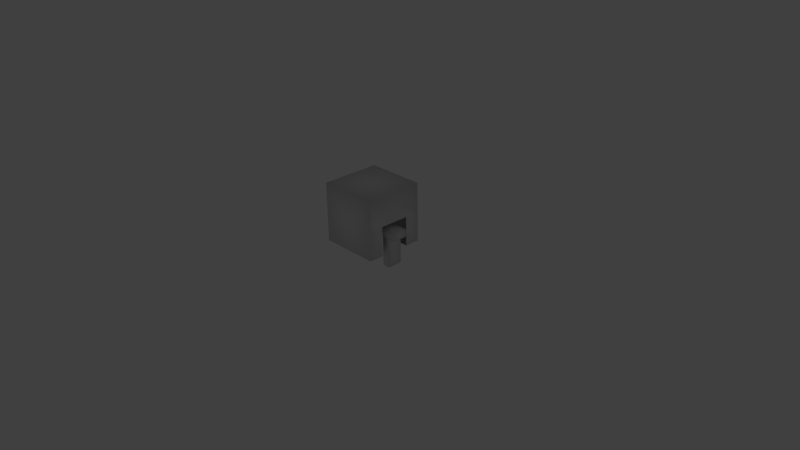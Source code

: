 # Source: crane_stay.blend  (saved by Blender 2.70.0; exported with 4.5.12 LTS)
import bpy
from mathutils import Matrix  # noqa: F401  (used for matrix-valued properties, if any)

bpy.ops.wm.read_factory_settings(use_empty=True)
scene = bpy.context.scene
scene.name = 'Scene'

# ---- collections
col_collection_1 = bpy.data.collections.new('Collection 1'); scene.collection.children.link(col_collection_1)
col_collection_1.hide_render = True
col_collection_1.hide_viewport = True
col_collection_3 = bpy.data.collections.new('Collection 3'); scene.collection.children.link(col_collection_3)
col_collection_4 = bpy.data.collections.new('Collection 4'); scene.collection.children.link(col_collection_4)
col_collection_11 = bpy.data.collections.new('Collection 11'); scene.collection.children.link(col_collection_11)

# ---- world
world_world = bpy.data.worlds.new('World'); scene.world = world_world
world_world.color = (0.05088, 0.05088, 0.05088)
world_world.use_sun_shadow = False
world_world.sun_shadow_jitter_overblur = 0.0
world_world.cycles.sampling_method = 'MANUAL'
world_world.cycles.sample_map_resolution = 256

# ---- cameras
cam_camera = bpy.data.cameras.new('Camera')
cam_camera.clip_end = 100.0
cam_camera.lens = 35.0
cam_camera.sensor_width = 32.0
cam_camera.sensor_height = 18.0
cam_camera.ortho_scale = 7.314
cam_camera.dof.focus_distance = 0.0
cam_camera.dof.aperture_fstop = 128.0

# ---- lights
light_lamp = bpy.data.lights.new('Lamp', 'POINT')
light_lamp.transmission_factor = 0.0
light_lamp.cutoff_distance = 30.0
light_lamp.energy = 100.0
light_lamp.shadow_buffer_clip_start = 1.001
light_lamp.shadow_soft_size = 0.1
light_lamp.shadow_maximum_resolution = 0.006
light_lamp.use_absolute_resolution = True
light_lamp.cycles.use_multiple_importance_sampling = False

# ---- meshes
me_cube = bpy.data.meshes.new('Cube')
me_cube.from_pydata([(0.0, 0.4, 0.0), (0.4, 0.4, 0.0), (0.4, -0.4, 0.0), (0.0, -0.4, 0.4), (0.0, 0.4, 0.4), (0.4, 0.4, 0.4), (0.4, -0.4, 0.4), (0.4, 0.3, 0.0), (0.4, -0.3, 0.0), (0.0, -0.4, 0.0), (0.4, 0.4, -0.4), (0.4, -0.2, 0.0), (0.4, -0.2, -0.4), (0.4, 0.2, 0.0), (0.4, 0.2, -0.4), (0.4, -0.4, -0.4), (-4.47e-08, -0.2, -0.4), (-1.49e-08, -0.4, -0.4), (-4.47e-08, 0.4, -0.4), (-1.49e-08, 0.2, -0.4)], [], [(4, 5, 1, 0), (5, 6, 2, 8, 7, 1), (6, 5, 4, 3), (6, 3, 9, 2), (1, 10, 18, 0), (2, 9, 17, 15), (13, 14, 10, 1), (2, 15, 12, 11), (15, 17, 16, 12), (14, 19, 18, 10)])
me_cube.polygons.foreach_set('use_smooth', [True] * 10)
_uv = me_cube.uv_layers.new(name='UVMap')
_uv.uv.foreach_set('vector', [0.4766, 0.8047, 0.3594, 0.8047, 0.3594, 0.6953, 0.4766, 0.6953, 0.3594, 0.8047, 0.1406, 0.8047, 0.1406, 0.6953, 0.1641, 0.6953, 0.3359, 0.6953, 0.3594, 0.6953, 0.1406, 0.8047, 0.3594, 0.8047, 0.3594, 0.9219, 0.1406, 0.9219, 0.1406, 0.8047, 0.02344, 0.8047, 0.02344, 0.6953, 0.1406, 0.6953, 0.3594, 0.6953, 0.3594, 0.5781, 0.4766, 0.5781, 0.4766, 0.6953, 0.1406, 0.6953, 0.02344, 0.6953, 0.02344, 0.5781, 0.1406, 0.5781, 0.3047, 0.6953, 0.3047, 0.5781, 0.3594, 0.5781, 0.3594, 0.6953, 0.1406, 0.6953, 0.1406, 0.5781, 0.1953, 0.5781, 0.1953, 0.6953, 0.1406, 0.5781, 0.02344, 0.5781, 0.02344, 0.5234, 0.1406, 0.5234, 0.3594, 0.5234, 0.4766, 0.5234, 0.4766, 0.5781, 0.3594, 0.5781])
me_cube.use_remesh_preserve_volume = False
me_cube.use_remesh_preserve_attributes = False
me_cube.use_mirror_vertex_groups = False
me_cube.update()
me_cube_003 = bpy.data.meshes.new('Cube.003')
me_cube_003.from_pydata([(-1.0, -1.0, 0.0), (-1.0, 1.0, 0.0), (1.0, 1.0, 0.0), (1.0, -1.0, 0.0), (-1.0, -1.0, 3.0), (-1.0, 1.0, 3.0), (1.0, 1.0, 3.0), (1.0, -1.0, 3.0), (-0.51, -0.51, -1.407), (-0.51, 0.51, -1.407), (0.51, 0.51, -1.407), (0.51, -0.51, -1.407)], [], [(4, 5, 1, 0), (5, 6, 2, 1), (6, 7, 3, 2), (7, 4, 0, 3), (3, 0, 8, 11), (7, 6, 5, 4), (8, 9, 10, 11), (2, 3, 11, 10), (1, 2, 10, 9), (0, 1, 9, 8)])
me_cube_003.polygons.foreach_set('use_smooth', [True] * 10)
_uv = me_cube_003.uv_layers.new(name='UVMap')
_uv.uv.foreach_set('vector', [0.8359, 0.8594, 0.8359, 0.9766, 0.6641, 0.9766, 0.6641, 0.8594, 0.8359, 0.5234, 0.8359, 0.6406, 0.6641, 0.6406, 0.6641, 0.5234, 0.8359, 0.6406, 0.8359, 0.75, 0.6641, 0.75, 0.6641, 0.6406, 0.8359, 0.75, 0.8359, 0.8594, 0.6641, 0.8594, 0.6641, 0.75, 0.6641, 0.75, 0.6641, 0.8594, 0.5781, 0.8359, 0.5781, 0.7812, 0.8359, 0.75, 0.9453, 0.75, 0.9453, 0.8594, 0.8359, 0.8594, 0.5781, 0.8359, 0.5234, 0.8359, 0.5234, 0.7812, 0.5781, 0.7812, 0.6641, 0.6406, 0.6641, 0.75, 0.5781, 0.7188, 0.5781, 0.6641, 0.6641, 0.5234, 0.6641, 0.6406, 0.5781, 0.6094, 0.5781, 0.5547, 0.6641, 0.8594, 0.6641, 0.9766, 0.5781, 0.9453, 0.5781, 0.8906])
me_cube_003.use_remesh_preserve_volume = False
me_cube_003.use_remesh_preserve_attributes = False
me_cube_003.use_mirror_vertex_groups = False
me_cube_003.update()
me_cube_004 = bpy.data.meshes.new('Cube.004')
me_cube_004.from_pydata([(-1.788e-07, -1.0, -1.788e-07), (-1.788e-07, 1.0, -1.788e-07), (5.0, 1.0, -1.788e-07), (5.0, -1.0, -1.788e-07), (-1.788e-07, -1.0, 1.0), (-1.788e-07, 1.0, 1.0), (5.0, 1.0, 1.0), (5.0, -1.0, 1.0), (3.0, -1.0, -4.0), (3.0, 1.0, -4.0), (4.0, 1.0, -4.0), (4.0, -1.0, -4.0), (3.0, -1.0, 5.364e-07), (3.0, 1.0, 5.364e-07), (4.0, 1.0, 5.364e-07), (4.0, -1.0, 5.364e-07)], [], [(5, 6, 2, 1), (7, 4, 0, 3), (0, 1, 2, 3), (7, 6, 5, 4), (2, 6, 7, 3), (12, 13, 9, 8), (13, 14, 10, 9), (14, 15, 11, 10), (15, 12, 8, 11), (8, 9, 10, 11)])
me_cube_004.polygons.foreach_set('use_smooth', [True] * 10)
_uv = me_cube_004.uv_layers.new(name='UVMap')
_uv.uv.foreach_set('vector', [0.5234, 0.125, 0.5234, 0.3516, 0.4766, 0.3516, 0.4766, 0.125, 0.6172, 0.3516, 0.6172, 0.125, 0.6641, 0.125, 0.6641, 0.3516, 0.6641, 0.125, 0.75, 0.125, 0.75, 0.3516, 0.6641, 0.3516, 0.6172, 0.3516, 0.5234, 0.3516, 0.5234, 0.125, 0.6172, 0.125, 0.75, 0.3516, 0.75, 0.3984, 0.6641, 0.3984, 0.6641, 0.3516, 0.125, 0.2188, 0.125, 0.125, 0.3125, 0.125, 0.3125, 0.2188, 0.125, 0.3984, 0.125, 0.3516, 0.3125, 0.3516, 0.3125, 0.3984, 0.125, 0.3516, 0.125, 0.2656, 0.3125, 0.2656, 0.3125, 0.3516, 0.125, 0.2656, 0.125, 0.2188, 0.3125, 0.2188, 0.3125, 0.2656, 0.3516, 0.2656, 0.3516, 0.3516, 0.3125, 0.3516, 0.3125, 0.2656])
me_cube_004.use_remesh_preserve_volume = False
me_cube_004.use_remesh_preserve_attributes = False
me_cube_004.use_mirror_vertex_groups = False
me_cube_004.update()
arm_armature = bpy.data.armatures.new('Armature')  # bones are not reproduced

# ---- objects
ob_lamp = bpy.data.objects.new('Lamp', light_lamp)
ob_camera = bpy.data.objects.new('Camera', cam_camera)
ob_box = bpy.data.objects.new('box', me_cube)
ob_crane = bpy.data.objects.new('crane', me_cube_003)
ob_crane_arm = bpy.data.objects.new('crane_arm', me_cube_004)
ob_armature = bpy.data.objects.new('Armature', arm_armature)

# ---- transforms, parenting, visibility, modifiers, constraints
ob_lamp.location = (4.076, 1.005, 5.904)
ob_lamp.rotation_euler = (0.6503, 0.05522, 1.866)
ob_lamp.lock_rotations_4d = False
ob_lamp.empty_display_type = 'ARROWS'
ob_lamp.color = (0.0, 0.0, 0.0, 0.0)
ob_lamp.lineart.crease_threshold = 0.0
ob_camera.location = (7.481, -6.508, 5.344)
ob_camera.rotation_euler = (1.109, 0.01082, 0.8149)
ob_camera.lock_rotations_4d = False
ob_camera.empty_display_type = 'ARROWS'
ob_camera.color = (0.0, 0.0, 0.0, 0.0)
ob_camera.display_type = 'WIRE'
ob_camera.lineart.crease_threshold = 0.0
ob_box.location = (0.0, 0.0, 0.6)
ob_box.lineart.crease_threshold = 0.0
_vg = ob_box.vertex_groups.new(name='Bone.001')
_vg.add([0, 1, 2, 3, 4, 5, 6, 7, 8, 9, 10, 11, 12, 13, 14, 15, 16, 17, 18, 19], 1.0, 'REPLACE')
_m = ob_box.modifiers.new('Mirror', 'MIRROR')
_m = ob_box.modifiers.new('Armature', 'ARMATURE')
_m.object = ob_armature
ob_crane.location = (0.0, 0.0, 0.6407)
ob_crane.scale = (0.1, 0.1, 0.1)
ob_crane.lineart.crease_threshold = 0.0
_vg = ob_crane.vertex_groups.new(name='Bone.002')
_vg.add([0, 1, 2, 3, 4, 5, 6, 7, 8, 9, 10, 11], 1.0, 'REPLACE')
_m = ob_crane.modifiers.new('Armature', 'ARMATURE')
_m.object = ob_armature
ob_crane_arm.location = (0.0, 0.0, 0.4)
ob_crane_arm.scale = (0.1, 0.1, 0.1)
ob_crane_arm.lineart.crease_threshold = 0.0
_vg = ob_crane_arm.vertex_groups.new(name='Bone.002')
_vg.add([0, 1, 2, 3, 4, 5, 6, 7, 8, 9, 10, 11, 12, 13, 14, 15], 1.0, 'REPLACE')
_m = ob_crane_arm.modifiers.new('Mirror', 'MIRROR')
_m = ob_crane_arm.modifiers.new('Armature', 'ARMATURE')
_m.object = ob_armature
ob_armature.location = (0.0, 0.0, 0.0)
ob_armature.show_in_front = True
ob_armature.lineart.crease_threshold = 0.0

# ---- collection membership
col_collection_1.objects.link(ob_lamp)
col_collection_1.objects.link(ob_camera)
col_collection_3.objects.link(ob_box)
col_collection_4.objects.link(ob_crane)
col_collection_4.objects.link(ob_crane_arm)
col_collection_11.objects.link(ob_armature)

# ---- scene / render settings (as saved in the file)
scene.camera = ob_camera
scene.frame_start = 1; scene.frame_end = 30; scene.frame_set(1)
scene.render.engine = 'BLENDER_EEVEE_NEXT'
scene.render.resolution_percentage = 50
scene.render.dither_intensity = 0.0
scene.cycles.use_denoising = False
scene.cycles.samples = 10
scene.cycles.sampling_pattern = 'TABULATED_SOBOL'
scene.cycles.light_sampling_threshold = 0.0
scene.cycles.use_adaptive_sampling = False
scene.cycles.use_light_tree = False
scene.cycles.blur_glossy = 0.0
scene.cycles.volume_bounces = 1
scene.cycles.pixel_filter_type = 'GAUSSIAN'
scene.cycles.sample_clamp_indirect = 0.0
scene.view_settings.view_transform = 'Standard'
bpy.context.view_layer.update()
